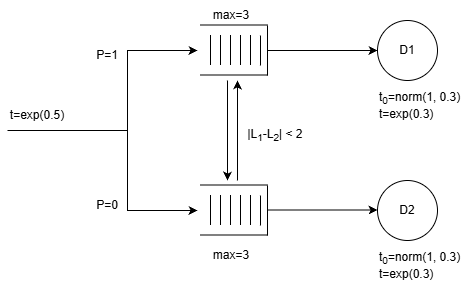

The diagram above was exported from draw.io. Its source (the exported page's mxGraphModel, read from the mxfile embedded in the PNG):
<mxGraphModel dx="1239" dy="667" grid="1" gridSize="10" guides="1" tooltips="1" connect="1" arrows="1" fold="1" page="1" pageScale="1" pageWidth="827" pageHeight="1169" math="0" shadow="0">
  <root>
    <mxCell id="0" />
    <mxCell id="1" parent="0" />
    <mxCell id="cmVtS5Glm_Hepc09MsJX-2" edge="1" parent="1" style="endArrow=classic;html=1;rounded=0;" value="">
      <mxGeometry height="50" relative="1" width="50" x="-0.4667" as="geometry">
        <Array as="points">
          <mxPoint x="190" y="160" />
          <mxPoint x="280" y="160" />
          <mxPoint x="280" y="80" />
        </Array>
        <mxPoint x="160" y="160" as="sourcePoint" />
        <mxPoint x="350" y="80" as="targetPoint" />
      </mxGeometry>
    </mxCell>
    <mxCell id="cmVtS5Glm_Hepc09MsJX-3" parent="1" style="ellipse;whiteSpace=wrap;html=1;shapeInside=1;aspect=fixed;" value="&lt;div&gt;&lt;br&gt;&lt;/div&gt;&lt;div&gt;&lt;br&gt;&lt;/div&gt;&lt;div&gt;D1&lt;/div&gt;" vertex="1">
      <mxGeometry height="60" width="60" x="530" y="50" as="geometry" />
    </mxCell>
    <mxCell id="cmVtS5Glm_Hepc09MsJX-4" parent="1" style="ellipse;whiteSpace=wrap;html=1;shapeInside=1;aspect=fixed;" value="&lt;div&gt;&lt;br&gt;&lt;/div&gt;&lt;div&gt;&lt;br&gt;&lt;/div&gt;&lt;div&gt;D2&lt;/div&gt;" vertex="1">
      <mxGeometry height="60" width="60" x="530" y="210" as="geometry" />
    </mxCell>
    <mxCell id="cmVtS5Glm_Hepc09MsJX-5" edge="1" parent="1" style="endArrow=none;html=1;rounded=0;" value="">
      <mxGeometry height="50" relative="1" width="50" as="geometry">
        <mxPoint x="353" y="54.5" as="sourcePoint" />
        <mxPoint x="420" y="54.5" as="targetPoint" />
      </mxGeometry>
    </mxCell>
    <mxCell id="cmVtS5Glm_Hepc09MsJX-6" edge="1" parent="1" style="endArrow=none;html=1;rounded=0;" value="">
      <mxGeometry height="50" relative="1" width="50" as="geometry">
        <mxPoint x="420" y="105" as="sourcePoint" />
        <mxPoint x="420" y="55" as="targetPoint" />
      </mxGeometry>
    </mxCell>
    <mxCell id="cmVtS5Glm_Hepc09MsJX-7" edge="1" parent="1" style="endArrow=none;html=1;rounded=0;" value="">
      <mxGeometry height="50" relative="1" width="50" as="geometry">
        <mxPoint x="420" y="104.5" as="sourcePoint" />
        <mxPoint x="353" y="104.5" as="targetPoint" />
      </mxGeometry>
    </mxCell>
    <mxCell id="cmVtS5Glm_Hepc09MsJX-8" edge="1" parent="1" style="endArrow=none;html=1;rounded=0;" value="">
      <mxGeometry height="50" relative="1" width="50" as="geometry">
        <mxPoint x="403" y="64.5" as="sourcePoint" />
        <mxPoint x="403" y="94.5" as="targetPoint" />
      </mxGeometry>
    </mxCell>
    <mxCell id="cmVtS5Glm_Hepc09MsJX-9" edge="1" parent="1" style="endArrow=none;html=1;rounded=0;" value="">
      <mxGeometry height="50" relative="1" width="50" as="geometry">
        <mxPoint x="393" y="64.5" as="sourcePoint" />
        <mxPoint x="393" y="94.5" as="targetPoint" />
      </mxGeometry>
    </mxCell>
    <mxCell id="cmVtS5Glm_Hepc09MsJX-10" edge="1" parent="1" style="endArrow=none;html=1;rounded=0;" value="">
      <mxGeometry height="50" relative="1" width="50" as="geometry">
        <mxPoint x="383" y="64.5" as="sourcePoint" />
        <mxPoint x="383" y="94.5" as="targetPoint" />
      </mxGeometry>
    </mxCell>
    <mxCell id="cmVtS5Glm_Hepc09MsJX-11" edge="1" parent="1" style="endArrow=none;html=1;rounded=0;" value="">
      <mxGeometry height="50" relative="1" width="50" as="geometry">
        <mxPoint x="373" y="64.5" as="sourcePoint" />
        <mxPoint x="373" y="94.5" as="targetPoint" />
      </mxGeometry>
    </mxCell>
    <mxCell id="cmVtS5Glm_Hepc09MsJX-12" edge="1" parent="1" style="endArrow=none;html=1;rounded=0;" value="">
      <mxGeometry height="50" relative="1" width="50" as="geometry">
        <mxPoint x="363" y="64.5" as="sourcePoint" />
        <mxPoint x="363" y="94.5" as="targetPoint" />
      </mxGeometry>
    </mxCell>
    <mxCell id="cmVtS5Glm_Hepc09MsJX-13" edge="1" parent="1" style="endArrow=none;html=1;rounded=0;" value="">
      <mxGeometry height="50" relative="1" width="50" as="geometry">
        <mxPoint x="353" y="214.5" as="sourcePoint" />
        <mxPoint x="420" y="214.5" as="targetPoint" />
      </mxGeometry>
    </mxCell>
    <mxCell id="cmVtS5Glm_Hepc09MsJX-14" edge="1" parent="1" style="endArrow=none;html=1;rounded=0;" value="">
      <mxGeometry height="50" relative="1" width="50" as="geometry">
        <mxPoint x="420" y="265" as="sourcePoint" />
        <mxPoint x="420" y="215" as="targetPoint" />
      </mxGeometry>
    </mxCell>
    <mxCell id="cmVtS5Glm_Hepc09MsJX-15" edge="1" parent="1" style="endArrow=none;html=1;rounded=0;" value="">
      <mxGeometry height="50" relative="1" width="50" as="geometry">
        <mxPoint x="420" y="264.5" as="sourcePoint" />
        <mxPoint x="353" y="264.5" as="targetPoint" />
      </mxGeometry>
    </mxCell>
    <mxCell id="cmVtS5Glm_Hepc09MsJX-16" edge="1" parent="1" style="endArrow=none;html=1;rounded=0;" value="">
      <mxGeometry height="50" relative="1" width="50" as="geometry">
        <mxPoint x="403" y="224.5" as="sourcePoint" />
        <mxPoint x="403" y="254.5" as="targetPoint" />
      </mxGeometry>
    </mxCell>
    <mxCell id="cmVtS5Glm_Hepc09MsJX-17" edge="1" parent="1" style="endArrow=none;html=1;rounded=0;" value="">
      <mxGeometry height="50" relative="1" width="50" as="geometry">
        <mxPoint x="393" y="224.5" as="sourcePoint" />
        <mxPoint x="393" y="254.5" as="targetPoint" />
      </mxGeometry>
    </mxCell>
    <mxCell id="cmVtS5Glm_Hepc09MsJX-18" edge="1" parent="1" style="endArrow=none;html=1;rounded=0;" value="">
      <mxGeometry height="50" relative="1" width="50" as="geometry">
        <mxPoint x="383" y="224.5" as="sourcePoint" />
        <mxPoint x="383" y="254.5" as="targetPoint" />
      </mxGeometry>
    </mxCell>
    <mxCell id="cmVtS5Glm_Hepc09MsJX-19" edge="1" parent="1" style="endArrow=none;html=1;rounded=0;" value="">
      <mxGeometry height="50" relative="1" width="50" as="geometry">
        <mxPoint x="373" y="224.5" as="sourcePoint" />
        <mxPoint x="373" y="254.5" as="targetPoint" />
      </mxGeometry>
    </mxCell>
    <mxCell id="cmVtS5Glm_Hepc09MsJX-20" edge="1" parent="1" style="endArrow=none;html=1;rounded=0;" value="">
      <mxGeometry height="50" relative="1" width="50" as="geometry">
        <mxPoint x="363" y="224.5" as="sourcePoint" />
        <mxPoint x="363" y="254.5" as="targetPoint" />
      </mxGeometry>
    </mxCell>
    <mxCell id="cmVtS5Glm_Hepc09MsJX-21" edge="1" parent="1" style="endArrow=classic;html=1;rounded=0;" value="">
      <mxGeometry height="50" relative="1" width="50" x="-0.4667" as="geometry">
        <Array as="points">
          <mxPoint x="190" y="160" />
          <mxPoint x="280" y="160" />
          <mxPoint x="280" y="240" />
        </Array>
        <mxPoint x="160" y="160" as="sourcePoint" />
        <mxPoint x="350" y="240" as="targetPoint" />
      </mxGeometry>
    </mxCell>
    <mxCell id="cmVtS5Glm_Hepc09MsJX-23" parent="1" style="text;html=1;whiteSpace=wrap;strokeColor=none;fillColor=none;align=center;verticalAlign=middle;rounded=0;" value="t=exp(0.5)" vertex="1">
      <mxGeometry height="30" width="60" x="160" y="130" as="geometry" />
    </mxCell>
    <mxCell id="cmVtS5Glm_Hepc09MsJX-24" parent="1" style="text;html=1;whiteSpace=wrap;strokeColor=none;fillColor=none;align=center;verticalAlign=middle;rounded=0;" value="max=3" vertex="1">
      <mxGeometry height="30" width="60" x="354" y="270" as="geometry" />
    </mxCell>
    <mxCell id="cmVtS5Glm_Hepc09MsJX-25" parent="1" style="text;html=1;whiteSpace=wrap;strokeColor=none;fillColor=none;align=center;verticalAlign=middle;rounded=0;" value="max=3" vertex="1">
      <mxGeometry height="30" width="60" x="354" y="30" as="geometry" />
    </mxCell>
    <mxCell id="cmVtS5Glm_Hepc09MsJX-26" edge="1" parent="1" style="endArrow=classic;html=1;rounded=0;entryX=0;entryY=0.5;entryDx=0;entryDy=0;" target="cmVtS5Glm_Hepc09MsJX-3" value="">
      <mxGeometry height="50" relative="1" width="50" as="geometry">
        <mxPoint x="420" y="80" as="sourcePoint" />
        <mxPoint x="510" y="130" as="targetPoint" />
      </mxGeometry>
    </mxCell>
    <mxCell id="cmVtS5Glm_Hepc09MsJX-27" edge="1" parent="1" style="endArrow=none;html=1;rounded=0;" value="">
      <mxGeometry height="50" relative="1" width="50" as="geometry">
        <mxPoint x="413" y="65" as="sourcePoint" />
        <mxPoint x="413" y="95" as="targetPoint" />
      </mxGeometry>
    </mxCell>
    <mxCell id="cmVtS5Glm_Hepc09MsJX-28" edge="1" parent="1" style="endArrow=none;html=1;rounded=0;" value="">
      <mxGeometry height="50" relative="1" width="50" as="geometry">
        <mxPoint x="413" y="225" as="sourcePoint" />
        <mxPoint x="413" y="255" as="targetPoint" />
      </mxGeometry>
    </mxCell>
    <mxCell id="cmVtS5Glm_Hepc09MsJX-29" edge="1" parent="1" style="endArrow=classic;html=1;rounded=0;entryX=0;entryY=0.5;entryDx=0;entryDy=0;" value="">
      <mxGeometry height="50" relative="1" width="50" as="geometry">
        <mxPoint x="420" y="239.5" as="sourcePoint" />
        <mxPoint x="530" y="239.5" as="targetPoint" />
      </mxGeometry>
    </mxCell>
    <mxCell id="cmVtS5Glm_Hepc09MsJX-32" parent="1" style="text;html=1;whiteSpace=wrap;strokeColor=none;fillColor=none;align=left;verticalAlign=middle;rounded=0;" value="t&lt;sub&gt;0&lt;/sub&gt;=norm(1, 0.3)&lt;div&gt;t=exp(0.3)&lt;/div&gt;" vertex="1">
      <mxGeometry height="30" width="90" x="530" y="120" as="geometry" />
    </mxCell>
    <mxCell id="cmVtS5Glm_Hepc09MsJX-35" parent="1" style="text;html=1;whiteSpace=wrap;strokeColor=none;fillColor=none;align=left;verticalAlign=middle;rounded=0;" value="t&lt;sub&gt;0&lt;/sub&gt;=norm(1, 0.3)&lt;div&gt;t=exp(0.3)&lt;/div&gt;" vertex="1">
      <mxGeometry height="30" width="90" x="530" y="280" as="geometry" />
    </mxCell>
    <mxCell id="cmVtS5Glm_Hepc09MsJX-36" edge="1" parent="1" style="endArrow=classic;html=1;rounded=0;" value="">
      <mxGeometry height="50" relative="1" width="50" as="geometry">
        <mxPoint x="380" y="110" as="sourcePoint" />
        <mxPoint x="380" y="210" as="targetPoint" />
      </mxGeometry>
    </mxCell>
    <mxCell id="cmVtS5Glm_Hepc09MsJX-37" edge="1" parent="1" style="endArrow=classic;html=1;rounded=0;" value="">
      <mxGeometry height="50" relative="1" width="50" as="geometry">
        <mxPoint x="390" y="210" as="sourcePoint" />
        <mxPoint x="390" y="110" as="targetPoint" />
      </mxGeometry>
    </mxCell>
    <mxCell id="cmVtS5Glm_Hepc09MsJX-38" parent="1" style="text;html=1;whiteSpace=wrap;strokeColor=none;fillColor=none;align=center;verticalAlign=middle;rounded=0;" value="|L&lt;sub&gt;1&lt;/sub&gt;-L&lt;sub&gt;2&lt;/sub&gt;| &amp;lt; 2" vertex="1">
      <mxGeometry height="30" width="76" x="390" y="150" as="geometry" />
    </mxCell>
    <mxCell id="cmVtS5Glm_Hepc09MsJX-39" parent="1" style="text;html=1;whiteSpace=wrap;strokeColor=none;fillColor=none;align=center;verticalAlign=middle;rounded=0;" value="P=1" vertex="1">
      <mxGeometry height="30" width="60" x="230" y="70" as="geometry" />
    </mxCell>
    <mxCell id="cmVtS5Glm_Hepc09MsJX-40" parent="1" style="text;html=1;whiteSpace=wrap;strokeColor=none;fillColor=none;align=center;verticalAlign=middle;rounded=0;" value="P=0" vertex="1">
      <mxGeometry height="30" width="60" x="230" y="220" as="geometry" />
    </mxCell>
  </root>
</mxGraphModel>